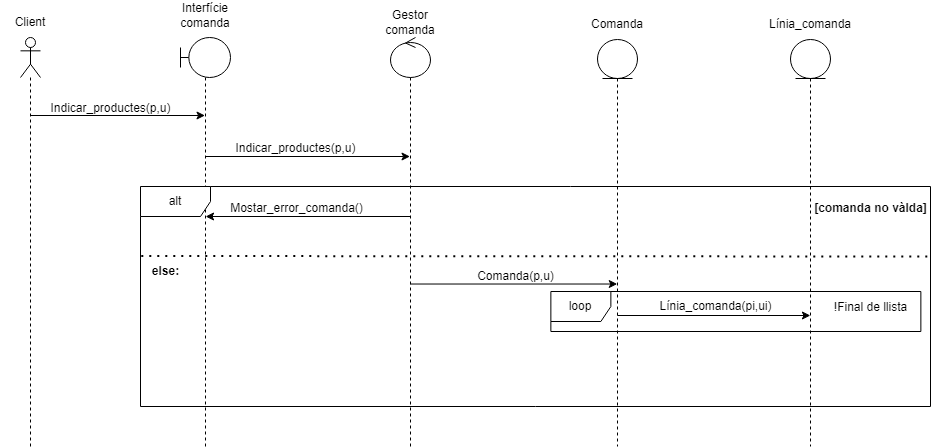

The diagram above was exported from draw.io. Its source (the exported page's mxGraphModel, read from the mxfile embedded in the PNG):
<mxGraphModel dx="1195" dy="637" grid="1" gridSize="10" guides="1" tooltips="1" connect="1" arrows="1" fold="1" page="1" pageScale="1" pageWidth="1654" pageHeight="2336" background="#ffffff" math="0" shadow="0">
  <root>
    <mxCell id="0" />
    <mxCell id="1" parent="0" />
    <mxCell id="G9QWy_UaJNO9vhpsJ2bh-1" value="" style="shape=umlLifeline;perimeter=lifelinePerimeter;whiteSpace=wrap;html=1;container=1;dropTarget=0;collapsible=0;recursiveResize=0;outlineConnect=0;portConstraint=eastwest;newEdgeStyle={&quot;curved&quot;:0,&quot;rounded&quot;:0};participant=umlActor;" parent="1" vertex="1">
      <mxGeometry x="440" y="141" width="20" height="409" as="geometry" />
    </mxCell>
    <mxCell id="G9QWy_UaJNO9vhpsJ2bh-4" value="" style="shape=umlLifeline;perimeter=lifelinePerimeter;whiteSpace=wrap;html=1;container=1;dropTarget=0;collapsible=0;recursiveResize=0;outlineConnect=0;portConstraint=eastwest;newEdgeStyle={&quot;curved&quot;:0,&quot;rounded&quot;:0};participant=umlBoundary;" parent="1" vertex="1">
      <mxGeometry x="600" y="141" width="50" height="409" as="geometry" />
    </mxCell>
    <mxCell id="G9QWy_UaJNO9vhpsJ2bh-6" value="" style="shape=umlLifeline;perimeter=lifelinePerimeter;whiteSpace=wrap;html=1;container=1;dropTarget=0;collapsible=0;recursiveResize=0;outlineConnect=0;portConstraint=eastwest;newEdgeStyle={&quot;curved&quot;:0,&quot;rounded&quot;:0};participant=umlControl;" parent="1" vertex="1">
      <mxGeometry x="810" y="141" width="40" height="409" as="geometry" />
    </mxCell>
    <mxCell id="32Kn1VMV598TmIm77Vhq-1" value="Client" style="text;html=1;align=center;verticalAlign=middle;whiteSpace=wrap;rounded=0;" parent="1" vertex="1">
      <mxGeometry x="420" y="111" width="60" height="30" as="geometry" />
    </mxCell>
    <mxCell id="32Kn1VMV598TmIm77Vhq-2" value="Interfície comanda" style="text;html=1;align=center;verticalAlign=middle;whiteSpace=wrap;rounded=0;" parent="1" vertex="1">
      <mxGeometry x="595" y="104" width="60" height="30" as="geometry" />
    </mxCell>
    <mxCell id="32Kn1VMV598TmIm77Vhq-4" value="Comanda" style="text;html=1;align=center;verticalAlign=middle;whiteSpace=wrap;rounded=0;" parent="1" vertex="1">
      <mxGeometry x="1007" y="113" width="60" height="30" as="geometry" />
    </mxCell>
    <mxCell id="32Kn1VMV598TmIm77Vhq-38" value="" style="shape=umlLifeline;perimeter=lifelinePerimeter;whiteSpace=wrap;html=1;container=1;dropTarget=0;collapsible=0;recursiveResize=0;outlineConnect=0;portConstraint=eastwest;newEdgeStyle={&quot;curved&quot;:0,&quot;rounded&quot;:0};participant=umlEntity;size=39;" parent="1" vertex="1">
      <mxGeometry x="1017" y="143" width="40" height="407" as="geometry" />
    </mxCell>
    <mxCell id="32Kn1VMV598TmIm77Vhq-39" value="Gestor comanda" style="text;html=1;align=center;verticalAlign=middle;whiteSpace=wrap;rounded=0;" parent="1" vertex="1">
      <mxGeometry x="800" y="111" width="60" height="30" as="geometry" />
    </mxCell>
    <mxCell id="GG1dkI6q_j_UJr0LplJy-2" value="" style="endArrow=classic;html=1;rounded=0;" parent="1" edge="1">
      <mxGeometry width="50" height="50" relative="1" as="geometry">
        <mxPoint x="450" y="219" as="sourcePoint" />
        <mxPoint x="624.5000000000002" y="219" as="targetPoint" />
      </mxGeometry>
    </mxCell>
    <mxCell id="GG1dkI6q_j_UJr0LplJy-4" value="Indicar_productes(p,u)" style="text;html=1;align=center;verticalAlign=middle;resizable=0;points=[];autosize=1;strokeColor=none;fillColor=none;" parent="1" vertex="1">
      <mxGeometry x="460" y="197" width="140" height="30" as="geometry" />
    </mxCell>
    <mxCell id="GG1dkI6q_j_UJr0LplJy-6" value="" style="endArrow=classic;html=1;rounded=0;" parent="1" edge="1">
      <mxGeometry width="50" height="50" relative="1" as="geometry">
        <mxPoint x="625.5" y="260" as="sourcePoint" />
        <mxPoint x="829.5" y="260" as="targetPoint" />
      </mxGeometry>
    </mxCell>
    <mxCell id="GG1dkI6q_j_UJr0LplJy-7" value="Indicar_productes(p,u)" style="text;html=1;align=center;verticalAlign=middle;resizable=0;points=[];autosize=1;strokeColor=none;fillColor=none;" parent="1" vertex="1">
      <mxGeometry x="644.5" y="237" width="140" height="30" as="geometry" />
    </mxCell>
    <mxCell id="A4QnrhlSRGKYQbVoo8bx-7" value="Línia_comanda" style="text;html=1;align=center;verticalAlign=middle;whiteSpace=wrap;rounded=0;" parent="1" vertex="1">
      <mxGeometry x="1200" y="113" width="60" height="30" as="geometry" />
    </mxCell>
    <mxCell id="A4QnrhlSRGKYQbVoo8bx-8" value="" style="shape=umlLifeline;perimeter=lifelinePerimeter;whiteSpace=wrap;html=1;container=1;dropTarget=0;collapsible=0;recursiveResize=0;outlineConnect=0;portConstraint=eastwest;newEdgeStyle={&quot;curved&quot;:0,&quot;rounded&quot;:0};participant=umlEntity;size=39;" parent="1" vertex="1">
      <mxGeometry x="1210" y="143" width="40" height="407" as="geometry" />
    </mxCell>
    <mxCell id="A4QnrhlSRGKYQbVoo8bx-13" value="alt" style="shape=umlFrame;whiteSpace=wrap;html=1;pointerEvents=0;width=70;height=30;" parent="1" vertex="1">
      <mxGeometry x="560" y="290" width="790" height="220" as="geometry" />
    </mxCell>
    <mxCell id="A4QnrhlSRGKYQbVoo8bx-14" value="" style="endArrow=classic;html=1;rounded=0;" parent="1" edge="1">
      <mxGeometry width="50" height="50" relative="1" as="geometry">
        <mxPoint x="830" y="320" as="sourcePoint" />
        <mxPoint x="625.0999999999999" y="320" as="targetPoint" />
      </mxGeometry>
    </mxCell>
    <mxCell id="A4QnrhlSRGKYQbVoo8bx-15" value="Mostar_error_comanda()" style="text;html=1;align=center;verticalAlign=middle;resizable=0;points=[];autosize=1;strokeColor=none;fillColor=none;" parent="1" vertex="1">
      <mxGeometry x="635.5" y="297" width="160" height="30" as="geometry" />
    </mxCell>
    <mxCell id="A4QnrhlSRGKYQbVoo8bx-16" value="&lt;b&gt;[comanda no vàlda]&lt;/b&gt;" style="text;html=1;align=center;verticalAlign=middle;resizable=0;points=[];autosize=1;strokeColor=none;fillColor=none;" parent="1" vertex="1">
      <mxGeometry x="1220" y="297" width="140" height="30" as="geometry" />
    </mxCell>
    <mxCell id="P210tjw9AaNmIpjVgmG3-1" value="" style="endArrow=classic;html=1;rounded=0;" edge="1" parent="1">
      <mxGeometry width="50" height="50" relative="1" as="geometry">
        <mxPoint x="830.0004347826087" y="387.52" as="sourcePoint" />
        <mxPoint x="1036.76" y="387.52" as="targetPoint" />
      </mxGeometry>
    </mxCell>
    <mxCell id="P210tjw9AaNmIpjVgmG3-2" value="Comanda(p,u)" style="text;html=1;align=center;verticalAlign=middle;resizable=0;points=[];autosize=1;strokeColor=none;fillColor=none;" vertex="1" parent="1">
      <mxGeometry x="885.37" y="365" width="100" height="30" as="geometry" />
    </mxCell>
    <mxCell id="P210tjw9AaNmIpjVgmG3-3" value="" style="endArrow=classic;html=1;rounded=0;" edge="1" parent="1">
      <mxGeometry width="50" height="50" relative="1" as="geometry">
        <mxPoint x="1037.0004347826086" y="419" as="sourcePoint" />
        <mxPoint x="1229.8700000000001" y="419" as="targetPoint" />
      </mxGeometry>
    </mxCell>
    <mxCell id="P210tjw9AaNmIpjVgmG3-4" value="Línia_comanda(pi,ui)" style="text;html=1;align=center;verticalAlign=middle;resizable=0;points=[];autosize=1;strokeColor=none;fillColor=none;" vertex="1" parent="1">
      <mxGeometry x="1065.37" y="395" width="140" height="30" as="geometry" />
    </mxCell>
    <mxCell id="P210tjw9AaNmIpjVgmG3-5" value="loop" style="shape=umlFrame;whiteSpace=wrap;html=1;pointerEvents=0;" vertex="1" parent="1">
      <mxGeometry x="970.37" y="395" width="370" height="40" as="geometry" />
    </mxCell>
    <mxCell id="P210tjw9AaNmIpjVgmG3-6" value="!Final de llista" style="text;html=1;align=center;verticalAlign=middle;resizable=0;points=[];autosize=1;strokeColor=none;fillColor=none;" vertex="1" parent="1">
      <mxGeometry x="1240.37" y="396" width="100" height="30" as="geometry" />
    </mxCell>
    <mxCell id="P210tjw9AaNmIpjVgmG3-7" value="" style="endArrow=none;dashed=1;html=1;dashPattern=1 3;strokeWidth=2;rounded=0;exitX=0.001;exitY=0.316;exitDx=0;exitDy=0;exitPerimeter=0;" edge="1" parent="1" source="A4QnrhlSRGKYQbVoo8bx-13">
      <mxGeometry width="50" height="50" relative="1" as="geometry">
        <mxPoint x="970" y="460" as="sourcePoint" />
        <mxPoint x="1350" y="360" as="targetPoint" />
      </mxGeometry>
    </mxCell>
    <mxCell id="P210tjw9AaNmIpjVgmG3-8" value="&lt;b&gt;else:&lt;/b&gt;" style="text;html=1;align=center;verticalAlign=middle;resizable=0;points=[];autosize=1;strokeColor=none;fillColor=none;" vertex="1" parent="1">
      <mxGeometry x="560" y="360" width="50" height="30" as="geometry" />
    </mxCell>
  </root>
</mxGraphModel>